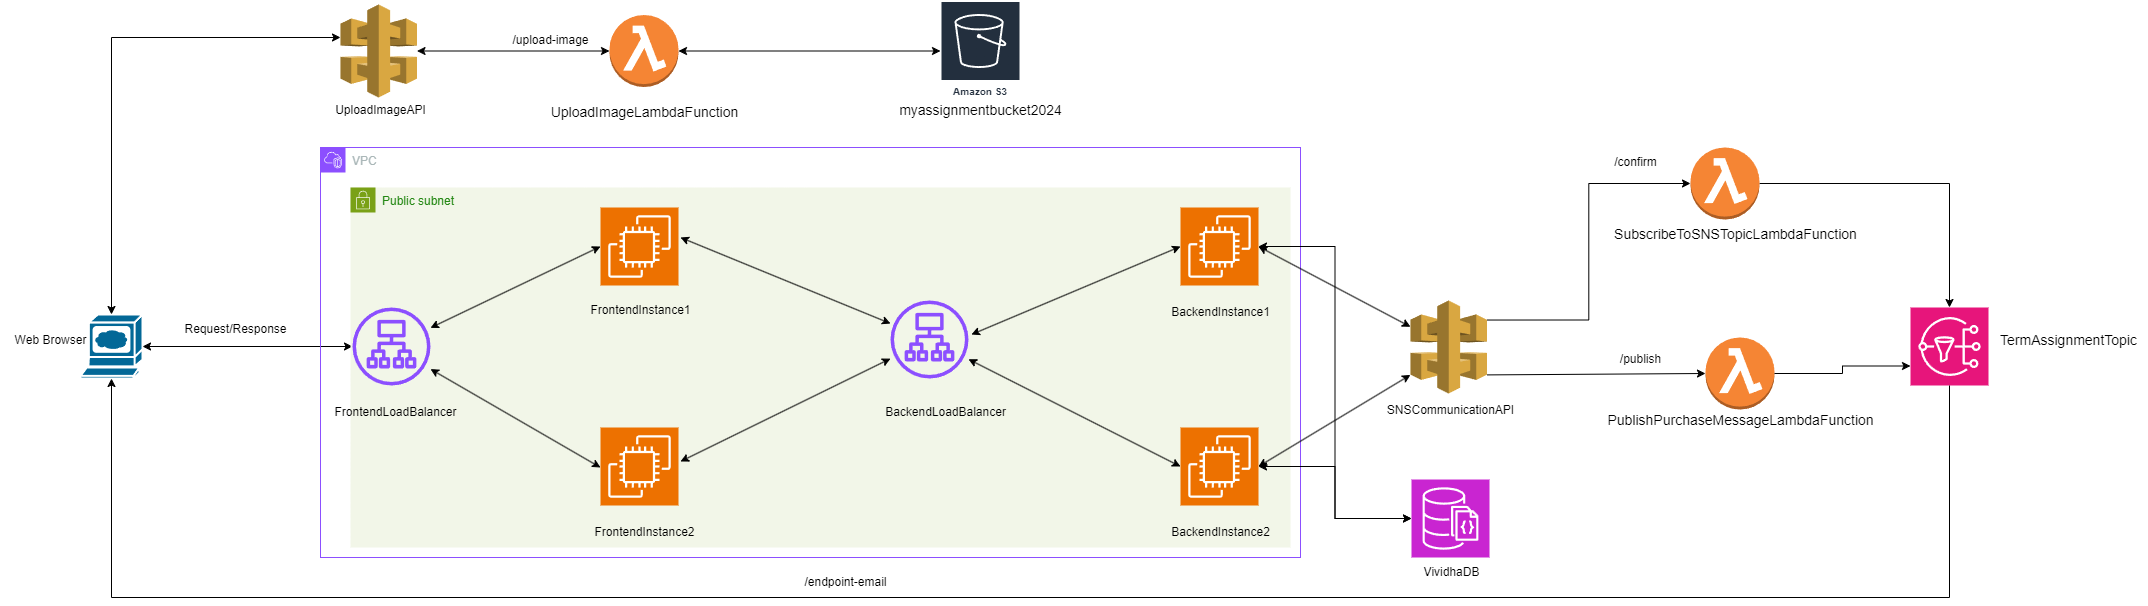

The diagram above was exported from draw.io. Its source (the exported page's mxGraphModel, read from the mxfile embedded in the PNG):
<mxGraphModel dx="1900" dy="1657" grid="1" gridSize="10" guides="1" tooltips="1" connect="1" arrows="1" fold="1" page="1" pageScale="1" pageWidth="850" pageHeight="1100" math="0" shadow="0">
  <root>
    <mxCell id="0" />
    <mxCell id="1" parent="0" />
    <mxCell id="qDdJkVGfVvedWDIUQEHf-7" value="" style="shape=mxgraph.cisco.computers_and_peripherals.web_browser;html=1;pointerEvents=1;dashed=0;fillColor=#036897;strokeColor=#ffffff;strokeWidth=2;verticalLabelPosition=bottom;verticalAlign=top;align=center;outlineConnect=0;" parent="1" vertex="1">
      <mxGeometry x="-350" y="217" width="62" height="64" as="geometry" />
    </mxCell>
    <mxCell id="qDdJkVGfVvedWDIUQEHf-8" value="" style="outlineConnect=0;dashed=0;verticalLabelPosition=bottom;verticalAlign=top;align=center;html=1;shape=mxgraph.aws3.api_gateway;fillColor=#D9A741;gradientColor=none;" parent="1" vertex="1">
      <mxGeometry x="-90" y="-93" width="76.5" height="93" as="geometry" />
    </mxCell>
    <mxCell id="qDdJkVGfVvedWDIUQEHf-25" style="edgeStyle=orthogonalEdgeStyle;rounded=0;orthogonalLoop=1;jettySize=auto;html=1;startArrow=classic;startFill=1;" parent="1" source="qDdJkVGfVvedWDIUQEHf-9" target="qDdJkVGfVvedWDIUQEHf-10" edge="1">
      <mxGeometry relative="1" as="geometry" />
    </mxCell>
    <mxCell id="qDdJkVGfVvedWDIUQEHf-9" value="" style="outlineConnect=0;dashed=0;verticalLabelPosition=bottom;verticalAlign=top;align=center;html=1;shape=mxgraph.aws3.lambda_function;fillColor=#F58534;gradientColor=none;" parent="1" vertex="1">
      <mxGeometry x="179" y="-82.5" width="69" height="72" as="geometry" />
    </mxCell>
    <mxCell id="qDdJkVGfVvedWDIUQEHf-10" value="Amazon S3" style="sketch=0;outlineConnect=0;fontColor=#232F3E;gradientColor=none;strokeColor=#ffffff;fillColor=#232F3E;dashed=0;verticalLabelPosition=middle;verticalAlign=bottom;align=center;html=1;whiteSpace=wrap;fontSize=10;fontStyle=1;spacing=3;shape=mxgraph.aws4.productIcon;prIcon=mxgraph.aws4.s3;" parent="1" vertex="1">
      <mxGeometry x="510" y="-96.5" width="80" height="100" as="geometry" />
    </mxCell>
    <mxCell id="qDdJkVGfVvedWDIUQEHf-11" value="" style="endArrow=classic;startArrow=classic;html=1;rounded=0;exitX=1;exitY=0.5;exitDx=0;exitDy=0;exitPerimeter=0;" parent="1" source="qDdJkVGfVvedWDIUQEHf-7" target="M2WuqGRDGHODgXkI5WGZ-20" edge="1">
      <mxGeometry width="50" height="50" relative="1" as="geometry">
        <mxPoint x="-270" y="238" as="sourcePoint" />
        <mxPoint x="-73.24199999999973" y="250.32596986432145" as="targetPoint" />
      </mxGeometry>
    </mxCell>
    <mxCell id="qDdJkVGfVvedWDIUQEHf-21" style="edgeStyle=orthogonalEdgeStyle;rounded=0;orthogonalLoop=1;jettySize=auto;html=1;exitX=0.5;exitY=0;exitDx=0;exitDy=0;exitPerimeter=0;startArrow=classic;startFill=1;" parent="1" source="qDdJkVGfVvedWDIUQEHf-7" edge="1">
      <mxGeometry relative="1" as="geometry">
        <mxPoint x="-288" y="171.47" as="sourcePoint" />
        <mxPoint x="-90" y="-60" as="targetPoint" />
        <Array as="points">
          <mxPoint x="-319" y="-60" />
        </Array>
      </mxGeometry>
    </mxCell>
    <mxCell id="qDdJkVGfVvedWDIUQEHf-23" style="edgeStyle=orthogonalEdgeStyle;rounded=0;orthogonalLoop=1;jettySize=auto;html=1;entryX=0;entryY=0.5;entryDx=0;entryDy=0;entryPerimeter=0;startArrow=classic;startFill=1;" parent="1" source="qDdJkVGfVvedWDIUQEHf-8" target="qDdJkVGfVvedWDIUQEHf-9" edge="1">
      <mxGeometry relative="1" as="geometry" />
    </mxCell>
    <mxCell id="M2WuqGRDGHODgXkI5WGZ-6" style="edgeStyle=orthogonalEdgeStyle;rounded=0;orthogonalLoop=1;jettySize=auto;html=1;" parent="1" source="M2WuqGRDGHODgXkI5WGZ-1" target="M2WuqGRDGHODgXkI5WGZ-5" edge="1">
      <mxGeometry relative="1" as="geometry" />
    </mxCell>
    <mxCell id="M2WuqGRDGHODgXkI5WGZ-1" value="" style="outlineConnect=0;dashed=0;verticalLabelPosition=bottom;verticalAlign=top;align=center;html=1;shape=mxgraph.aws3.lambda_function;fillColor=#F58534;gradientColor=none;" parent="1" vertex="1">
      <mxGeometry x="1260" y="50" width="69" height="72" as="geometry" />
    </mxCell>
    <mxCell id="M2WuqGRDGHODgXkI5WGZ-5" value="" style="sketch=0;points=[[0,0,0],[0.25,0,0],[0.5,0,0],[0.75,0,0],[1,0,0],[0,1,0],[0.25,1,0],[0.5,1,0],[0.75,1,0],[1,1,0],[0,0.25,0],[0,0.5,0],[0,0.75,0],[1,0.25,0],[1,0.5,0],[1,0.75,0]];outlineConnect=0;fontColor=#232F3E;fillColor=#E7157B;strokeColor=#ffffff;dashed=0;verticalLabelPosition=bottom;verticalAlign=top;align=center;html=1;fontSize=12;fontStyle=0;aspect=fixed;shape=mxgraph.aws4.resourceIcon;resIcon=mxgraph.aws4.sns;" parent="1" vertex="1">
      <mxGeometry x="1480" y="210" width="78" height="78" as="geometry" />
    </mxCell>
    <mxCell id="M2WuqGRDGHODgXkI5WGZ-7" style="edgeStyle=orthogonalEdgeStyle;rounded=0;orthogonalLoop=1;jettySize=auto;html=1;entryX=0.5;entryY=1;entryDx=0;entryDy=0;entryPerimeter=0;" parent="1" source="M2WuqGRDGHODgXkI5WGZ-5" target="qDdJkVGfVvedWDIUQEHf-7" edge="1">
      <mxGeometry relative="1" as="geometry">
        <Array as="points">
          <mxPoint x="1519" y="500" />
          <mxPoint x="-319" y="500" />
        </Array>
      </mxGeometry>
    </mxCell>
    <mxCell id="M2WuqGRDGHODgXkI5WGZ-8" value="VPC" style="points=[[0,0],[0.25,0],[0.5,0],[0.75,0],[1,0],[1,0.25],[1,0.5],[1,0.75],[1,1],[0.75,1],[0.5,1],[0.25,1],[0,1],[0,0.75],[0,0.5],[0,0.25]];outlineConnect=0;gradientColor=none;html=1;whiteSpace=wrap;fontSize=12;fontStyle=0;container=1;pointerEvents=0;collapsible=0;recursiveResize=0;shape=mxgraph.aws4.group;grIcon=mxgraph.aws4.group_vpc2;strokeColor=#8C4FFF;fillColor=none;verticalAlign=top;align=left;spacingLeft=30;fontColor=#AAB7B8;dashed=0;" parent="1" vertex="1">
      <mxGeometry x="-110" y="50" width="980" height="410" as="geometry" />
    </mxCell>
    <mxCell id="M2WuqGRDGHODgXkI5WGZ-17" value="Public subnet" style="points=[[0,0],[0.25,0],[0.5,0],[0.75,0],[1,0],[1,0.25],[1,0.5],[1,0.75],[1,1],[0.75,1],[0.5,1],[0.25,1],[0,1],[0,0.75],[0,0.5],[0,0.25]];outlineConnect=0;gradientColor=none;html=1;whiteSpace=wrap;fontSize=12;fontStyle=0;container=1;pointerEvents=0;collapsible=0;recursiveResize=0;shape=mxgraph.aws4.group;grIcon=mxgraph.aws4.group_security_group;grStroke=0;strokeColor=#7AA116;fillColor=#F2F6E8;verticalAlign=top;align=left;spacingLeft=30;fontColor=#248814;dashed=0;" parent="M2WuqGRDGHODgXkI5WGZ-8" vertex="1">
      <mxGeometry x="30" y="40" width="940" height="360" as="geometry" />
    </mxCell>
    <mxCell id="M2WuqGRDGHODgXkI5WGZ-25" value="FrontendLoadBalancer" style="text;html=1;align=center;verticalAlign=middle;resizable=0;points=[];autosize=1;strokeColor=none;fillColor=none;" parent="M2WuqGRDGHODgXkI5WGZ-17" vertex="1">
      <mxGeometry x="-30" y="210" width="150" height="30" as="geometry" />
    </mxCell>
    <mxCell id="M2WuqGRDGHODgXkI5WGZ-28" value="FrontendInstance2" style="text;html=1;align=center;verticalAlign=middle;resizable=0;points=[];autosize=1;strokeColor=none;fillColor=none;" parent="M2WuqGRDGHODgXkI5WGZ-17" vertex="1">
      <mxGeometry x="233.5" y="330" width="120" height="30" as="geometry" />
    </mxCell>
    <mxCell id="hC-LNDBy74rtkp9gZY5m-22" value="BackendInstance1" style="text;html=1;align=center;verticalAlign=middle;resizable=0;points=[];autosize=1;strokeColor=none;fillColor=none;" parent="M2WuqGRDGHODgXkI5WGZ-17" vertex="1">
      <mxGeometry x="810" y="110" width="120" height="30" as="geometry" />
    </mxCell>
    <mxCell id="hC-LNDBy74rtkp9gZY5m-23" value="BackendLoadBalancer" style="text;html=1;align=center;verticalAlign=middle;resizable=0;points=[];autosize=1;strokeColor=none;fillColor=none;" parent="M2WuqGRDGHODgXkI5WGZ-17" vertex="1">
      <mxGeometry x="525" y="210" width="140" height="30" as="geometry" />
    </mxCell>
    <mxCell id="M2WuqGRDGHODgXkI5WGZ-30" value="BackendInstance2" style="text;html=1;align=center;verticalAlign=middle;resizable=0;points=[];autosize=1;strokeColor=none;fillColor=none;" parent="M2WuqGRDGHODgXkI5WGZ-8" vertex="1">
      <mxGeometry x="840" y="370" width="120" height="30" as="geometry" />
    </mxCell>
    <mxCell id="M2WuqGRDGHODgXkI5WGZ-38" value="" style="endArrow=classic;startArrow=classic;html=1;rounded=0;" parent="M2WuqGRDGHODgXkI5WGZ-8" target="M2WuqGRDGHODgXkI5WGZ-12" edge="1">
      <mxGeometry width="50" height="50" relative="1" as="geometry">
        <mxPoint x="360" y="90" as="sourcePoint" />
        <mxPoint x="559" y="10" as="targetPoint" />
      </mxGeometry>
    </mxCell>
    <mxCell id="M2WuqGRDGHODgXkI5WGZ-39" value="" style="endArrow=classic;startArrow=classic;html=1;rounded=0;" parent="M2WuqGRDGHODgXkI5WGZ-8" target="M2WuqGRDGHODgXkI5WGZ-12" edge="1">
      <mxGeometry width="50" height="50" relative="1" as="geometry">
        <mxPoint x="360" y="314" as="sourcePoint" />
        <mxPoint x="560" y="400" as="targetPoint" />
      </mxGeometry>
    </mxCell>
    <mxCell id="M2WuqGRDGHODgXkI5WGZ-12" value="" style="sketch=0;outlineConnect=0;fontColor=#232F3E;gradientColor=none;fillColor=#8C4FFF;strokeColor=none;dashed=0;verticalLabelPosition=bottom;verticalAlign=top;align=center;html=1;fontSize=12;fontStyle=0;aspect=fixed;pointerEvents=1;shape=mxgraph.aws4.application_load_balancer;" parent="1" vertex="1">
      <mxGeometry x="460" y="203" width="78" height="78" as="geometry" />
    </mxCell>
    <mxCell id="M2WuqGRDGHODgXkI5WGZ-13" value="" style="sketch=0;points=[[0,0,0],[0.25,0,0],[0.5,0,0],[0.75,0,0],[1,0,0],[0,1,0],[0.25,1,0],[0.5,1,0],[0.75,1,0],[1,1,0],[0,0.25,0],[0,0.5,0],[0,0.75,0],[1,0.25,0],[1,0.5,0],[1,0.75,0]];outlineConnect=0;fontColor=#232F3E;fillColor=#ED7100;strokeColor=#ffffff;dashed=0;verticalLabelPosition=bottom;verticalAlign=top;align=center;html=1;fontSize=12;fontStyle=0;aspect=fixed;shape=mxgraph.aws4.resourceIcon;resIcon=mxgraph.aws4.ec2;" parent="1" vertex="1">
      <mxGeometry x="750" y="110" width="78" height="78" as="geometry" />
    </mxCell>
    <mxCell id="M2WuqGRDGHODgXkI5WGZ-14" value="" style="sketch=0;points=[[0,0,0],[0.25,0,0],[0.5,0,0],[0.75,0,0],[1,0,0],[0,1,0],[0.25,1,0],[0.5,1,0],[0.75,1,0],[1,1,0],[0,0.25,0],[0,0.5,0],[0,0.75,0],[1,0.25,0],[1,0.5,0],[1,0.75,0]];outlineConnect=0;fontColor=#232F3E;fillColor=#ED7100;strokeColor=#ffffff;dashed=0;verticalLabelPosition=bottom;verticalAlign=top;align=center;html=1;fontSize=12;fontStyle=0;aspect=fixed;shape=mxgraph.aws4.resourceIcon;resIcon=mxgraph.aws4.ec2;" parent="1" vertex="1">
      <mxGeometry x="750" y="330" width="78" height="78" as="geometry" />
    </mxCell>
    <mxCell id="M2WuqGRDGHODgXkI5WGZ-15" value="" style="endArrow=classic;startArrow=classic;html=1;rounded=0;entryX=0;entryY=0.5;entryDx=0;entryDy=0;entryPerimeter=0;exitX=1.038;exitY=0.436;exitDx=0;exitDy=0;exitPerimeter=0;" parent="1" source="M2WuqGRDGHODgXkI5WGZ-12" target="M2WuqGRDGHODgXkI5WGZ-13" edge="1">
      <mxGeometry width="50" height="50" relative="1" as="geometry">
        <mxPoint x="560" y="231" as="sourcePoint" />
        <mxPoint x="730" y="150" as="targetPoint" />
      </mxGeometry>
    </mxCell>
    <mxCell id="M2WuqGRDGHODgXkI5WGZ-16" value="" style="endArrow=classic;startArrow=classic;html=1;rounded=0;entryX=0;entryY=0.5;entryDx=0;entryDy=0;entryPerimeter=0;" parent="1" source="M2WuqGRDGHODgXkI5WGZ-12" target="M2WuqGRDGHODgXkI5WGZ-14" edge="1">
      <mxGeometry width="50" height="50" relative="1" as="geometry">
        <mxPoint x="570" y="241" as="sourcePoint" />
        <mxPoint x="800" y="149" as="targetPoint" />
      </mxGeometry>
    </mxCell>
    <mxCell id="M2WuqGRDGHODgXkI5WGZ-18" value="" style="sketch=0;points=[[0,0,0],[0.25,0,0],[0.5,0,0],[0.75,0,0],[1,0,0],[0,1,0],[0.25,1,0],[0.5,1,0],[0.75,1,0],[1,1,0],[0,0.25,0],[0,0.5,0],[0,0.75,0],[1,0.25,0],[1,0.5,0],[1,0.75,0]];outlineConnect=0;fontColor=#232F3E;fillColor=#ED7100;strokeColor=#ffffff;dashed=0;verticalLabelPosition=bottom;verticalAlign=top;align=center;html=1;fontSize=12;fontStyle=0;aspect=fixed;shape=mxgraph.aws4.resourceIcon;resIcon=mxgraph.aws4.ec2;" parent="1" vertex="1">
      <mxGeometry x="170" y="110" width="78" height="78" as="geometry" />
    </mxCell>
    <mxCell id="M2WuqGRDGHODgXkI5WGZ-19" value="" style="sketch=0;points=[[0,0,0],[0.25,0,0],[0.5,0,0],[0.75,0,0],[1,0,0],[0,1,0],[0.25,1,0],[0.5,1,0],[0.75,1,0],[1,1,0],[0,0.25,0],[0,0.5,0],[0,0.75,0],[1,0.25,0],[1,0.5,0],[1,0.75,0]];outlineConnect=0;fontColor=#232F3E;fillColor=#ED7100;strokeColor=#ffffff;dashed=0;verticalLabelPosition=bottom;verticalAlign=top;align=center;html=1;fontSize=12;fontStyle=0;aspect=fixed;shape=mxgraph.aws4.resourceIcon;resIcon=mxgraph.aws4.ec2;" parent="1" vertex="1">
      <mxGeometry x="170" y="330" width="78" height="78" as="geometry" />
    </mxCell>
    <mxCell id="M2WuqGRDGHODgXkI5WGZ-20" value="" style="sketch=0;outlineConnect=0;fontColor=#232F3E;gradientColor=none;fillColor=#8C4FFF;strokeColor=none;dashed=0;verticalLabelPosition=bottom;verticalAlign=top;align=center;html=1;fontSize=12;fontStyle=0;aspect=fixed;pointerEvents=1;shape=mxgraph.aws4.application_load_balancer;" parent="1" vertex="1">
      <mxGeometry x="-78" y="210" width="78" height="78" as="geometry" />
    </mxCell>
    <mxCell id="M2WuqGRDGHODgXkI5WGZ-21" value="" style="endArrow=classic;startArrow=classic;html=1;rounded=0;entryX=0;entryY=0.5;entryDx=0;entryDy=0;entryPerimeter=0;" parent="1" source="M2WuqGRDGHODgXkI5WGZ-20" target="M2WuqGRDGHODgXkI5WGZ-18" edge="1">
      <mxGeometry width="50" height="50" relative="1" as="geometry">
        <mxPoint x="50" y="188" as="sourcePoint" />
        <mxPoint x="100" y="138" as="targetPoint" />
      </mxGeometry>
    </mxCell>
    <mxCell id="M2WuqGRDGHODgXkI5WGZ-22" value="" style="endArrow=classic;startArrow=classic;html=1;rounded=0;entryX=0;entryY=0.5;entryDx=0;entryDy=0;entryPerimeter=0;" parent="1" source="M2WuqGRDGHODgXkI5WGZ-20" edge="1">
      <mxGeometry width="50" height="50" relative="1" as="geometry">
        <mxPoint y="451" as="sourcePoint" />
        <mxPoint x="170" y="370" as="targetPoint" />
        <Array as="points" />
      </mxGeometry>
    </mxCell>
    <mxCell id="M2WuqGRDGHODgXkI5WGZ-26" value="FrontendInstance1" style="text;html=1;align=center;verticalAlign=middle;resizable=0;points=[];autosize=1;strokeColor=none;fillColor=none;" parent="1" vertex="1">
      <mxGeometry x="150" y="198" width="120" height="30" as="geometry" />
    </mxCell>
    <mxCell id="M2WuqGRDGHODgXkI5WGZ-32" value="&lt;div style=&quot;font-size: 14px; line-height: 19px; white-space-collapse: preserve;&quot;&gt;SubscribeToSNSTopicLambdaFunction&lt;/div&gt;" style="text;html=1;align=center;verticalAlign=middle;resizable=0;points=[];autosize=1;strokeColor=none;fillColor=none;" parent="1" vertex="1">
      <mxGeometry x="1170" y="122" width="270" height="30" as="geometry" />
    </mxCell>
    <mxCell id="M2WuqGRDGHODgXkI5WGZ-34" value="&lt;div style=&quot;font-size: 14px; line-height: 19px; white-space-collapse: preserve;&quot;&gt;&lt;span style=&quot;background-color: rgb(255, 255, 255);&quot;&gt;UploadImageLambdaFunction&lt;/span&gt;&lt;/div&gt;" style="text;html=1;align=center;verticalAlign=middle;resizable=0;points=[];autosize=1;strokeColor=none;fillColor=none;" parent="1" vertex="1">
      <mxGeometry x="108.5" width="210" height="30" as="geometry" />
    </mxCell>
    <mxCell id="M2WuqGRDGHODgXkI5WGZ-35" value="&lt;div style=&quot;font-size: 14px; line-height: 19px; white-space-collapse: preserve;&quot;&gt;&lt;font face=&quot;Helvetica&quot;&gt;myassignmentbucket2024&lt;/font&gt;&lt;/div&gt;" style="text;html=1;align=center;verticalAlign=middle;resizable=0;points=[];autosize=1;strokeColor=none;fillColor=none;" parent="1" vertex="1">
      <mxGeometry x="455" y="-2" width="190" height="30" as="geometry" />
    </mxCell>
    <mxCell id="M2WuqGRDGHODgXkI5WGZ-36" value="Web Browser" style="text;html=1;align=center;verticalAlign=middle;resizable=0;points=[];autosize=1;strokeColor=none;fillColor=none;" parent="1" vertex="1">
      <mxGeometry x="-430" y="228" width="100" height="30" as="geometry" />
    </mxCell>
    <mxCell id="hC-LNDBy74rtkp9gZY5m-4" value="" style="outlineConnect=0;dashed=0;verticalLabelPosition=bottom;verticalAlign=top;align=center;html=1;shape=mxgraph.aws3.api_gateway;fillColor=#D9A741;gradientColor=none;" parent="1" vertex="1">
      <mxGeometry x="980" y="203" width="76.5" height="93" as="geometry" />
    </mxCell>
    <mxCell id="hC-LNDBy74rtkp9gZY5m-6" value="SNSCommunicationAPI" style="text;html=1;align=center;verticalAlign=middle;resizable=0;points=[];autosize=1;strokeColor=none;fillColor=none;" parent="1" vertex="1">
      <mxGeometry x="945" y="298" width="150" height="30" as="geometry" />
    </mxCell>
    <mxCell id="hC-LNDBy74rtkp9gZY5m-7" value="" style="endArrow=classic;startArrow=classic;html=1;rounded=0;entryX=0;entryY=0.8;entryDx=0;entryDy=0;entryPerimeter=0;exitX=1;exitY=0.5;exitDx=0;exitDy=0;exitPerimeter=0;" parent="1" source="M2WuqGRDGHODgXkI5WGZ-14" target="hC-LNDBy74rtkp9gZY5m-4" edge="1">
      <mxGeometry width="50" height="50" relative="1" as="geometry">
        <mxPoint x="828" y="368" as="sourcePoint" />
        <mxPoint x="878" y="318" as="targetPoint" />
      </mxGeometry>
    </mxCell>
    <mxCell id="hC-LNDBy74rtkp9gZY5m-8" value="" style="endArrow=classic;startArrow=classic;html=1;rounded=0;exitX=1;exitY=0.5;exitDx=0;exitDy=0;exitPerimeter=0;" parent="1" source="M2WuqGRDGHODgXkI5WGZ-13" target="hC-LNDBy74rtkp9gZY5m-4" edge="1">
      <mxGeometry width="50" height="50" relative="1" as="geometry">
        <mxPoint x="820" y="110" as="sourcePoint" />
        <mxPoint x="870" y="60" as="targetPoint" />
      </mxGeometry>
    </mxCell>
    <mxCell id="hC-LNDBy74rtkp9gZY5m-10" style="edgeStyle=orthogonalEdgeStyle;rounded=0;orthogonalLoop=1;jettySize=auto;html=1;entryX=0;entryY=0.5;entryDx=0;entryDy=0;entryPerimeter=0;exitX=1;exitY=0.21;exitDx=0;exitDy=0;exitPerimeter=0;" parent="1" source="hC-LNDBy74rtkp9gZY5m-4" target="M2WuqGRDGHODgXkI5WGZ-1" edge="1">
      <mxGeometry relative="1" as="geometry" />
    </mxCell>
    <mxCell id="hC-LNDBy74rtkp9gZY5m-11" value="UploadImageAPI" style="text;html=1;align=center;verticalAlign=middle;resizable=0;points=[];autosize=1;strokeColor=none;fillColor=none;" parent="1" vertex="1">
      <mxGeometry x="-105" y="-2" width="110" height="30" as="geometry" />
    </mxCell>
    <mxCell id="hC-LNDBy74rtkp9gZY5m-12" value="Request/Response" style="text;html=1;align=center;verticalAlign=middle;resizable=0;points=[];autosize=1;strokeColor=none;fillColor=none;" parent="1" vertex="1">
      <mxGeometry x="-260" y="217" width="130" height="30" as="geometry" />
    </mxCell>
    <mxCell id="hC-LNDBy74rtkp9gZY5m-13" value="/endpoint-email" style="text;html=1;align=center;verticalAlign=middle;resizable=0;points=[];autosize=1;strokeColor=none;fillColor=none;" parent="1" vertex="1">
      <mxGeometry x="360" y="470" width="110" height="30" as="geometry" />
    </mxCell>
    <mxCell id="hC-LNDBy74rtkp9gZY5m-14" value="/confirm" style="text;html=1;align=center;verticalAlign=middle;resizable=0;points=[];autosize=1;strokeColor=none;fillColor=none;" parent="1" vertex="1">
      <mxGeometry x="1169.5" y="50" width="70" height="30" as="geometry" />
    </mxCell>
    <mxCell id="hC-LNDBy74rtkp9gZY5m-15" value="" style="outlineConnect=0;dashed=0;verticalLabelPosition=bottom;verticalAlign=top;align=center;html=1;shape=mxgraph.aws3.lambda_function;fillColor=#F58534;gradientColor=none;" parent="1" vertex="1">
      <mxGeometry x="1275" y="240" width="69" height="72" as="geometry" />
    </mxCell>
    <mxCell id="hC-LNDBy74rtkp9gZY5m-17" value="" style="endArrow=classic;html=1;rounded=0;entryX=0;entryY=0.5;entryDx=0;entryDy=0;entryPerimeter=0;exitX=1;exitY=0.8;exitDx=0;exitDy=0;exitPerimeter=0;" parent="1" source="hC-LNDBy74rtkp9gZY5m-4" target="hC-LNDBy74rtkp9gZY5m-15" edge="1">
      <mxGeometry width="50" height="50" relative="1" as="geometry">
        <mxPoint x="870" y="320" as="sourcePoint" />
        <mxPoint x="920" y="270" as="targetPoint" />
      </mxGeometry>
    </mxCell>
    <mxCell id="hC-LNDBy74rtkp9gZY5m-18" style="edgeStyle=orthogonalEdgeStyle;rounded=0;orthogonalLoop=1;jettySize=auto;html=1;entryX=0;entryY=0.75;entryDx=0;entryDy=0;entryPerimeter=0;" parent="1" source="hC-LNDBy74rtkp9gZY5m-15" target="M2WuqGRDGHODgXkI5WGZ-5" edge="1">
      <mxGeometry relative="1" as="geometry" />
    </mxCell>
    <mxCell id="hC-LNDBy74rtkp9gZY5m-19" value="&lt;div style=&quot;font-size: 14px; line-height: 19px; white-space-collapse: preserve;&quot;&gt;&lt;font face=&quot;Helvetica&quot;&gt;PublishPurchaseMessageLambdaFunction&lt;/font&gt;&lt;/div&gt;" style="text;html=1;align=center;verticalAlign=middle;resizable=0;points=[];autosize=1;strokeColor=none;fillColor=none;" parent="1" vertex="1">
      <mxGeometry x="1165" y="308" width="290" height="30" as="geometry" />
    </mxCell>
    <mxCell id="hC-LNDBy74rtkp9gZY5m-20" value="/publish" style="text;html=1;align=center;verticalAlign=middle;resizable=0;points=[];autosize=1;strokeColor=none;fillColor=none;" parent="1" vertex="1">
      <mxGeometry x="1179.5" y="247" width="60" height="30" as="geometry" />
    </mxCell>
    <mxCell id="hC-LNDBy74rtkp9gZY5m-21" value="&lt;div style=&quot;font-size: 14px; line-height: 19px; white-space-collapse: preserve;&quot;&gt;&lt;span style=&quot;background-color: rgb(255, 255, 255);&quot;&gt;TermAssignmentTopic&lt;/span&gt;&lt;/div&gt;" style="text;html=1;align=center;verticalAlign=middle;resizable=0;points=[];autosize=1;strokeColor=none;fillColor=none;" parent="1" vertex="1">
      <mxGeometry x="1558" y="228" width="160" height="30" as="geometry" />
    </mxCell>
    <mxCell id="hC-LNDBy74rtkp9gZY5m-24" value="/upload-image" style="text;html=1;align=center;verticalAlign=middle;resizable=0;points=[];autosize=1;strokeColor=none;fillColor=none;" parent="1" vertex="1">
      <mxGeometry x="70" y="-72" width="100" height="30" as="geometry" />
    </mxCell>
    <mxCell id="SM3xcBOo82vipaa11Nu4-1" value="" style="sketch=0;points=[[0,0,0],[0.25,0,0],[0.5,0,0],[0.75,0,0],[1,0,0],[0,1,0],[0.25,1,0],[0.5,1,0],[0.75,1,0],[1,1,0],[0,0.25,0],[0,0.5,0],[0,0.75,0],[1,0.25,0],[1,0.5,0],[1,0.75,0]];outlineConnect=0;fontColor=#232F3E;fillColor=#C925D1;strokeColor=#ffffff;dashed=0;verticalLabelPosition=bottom;verticalAlign=top;align=center;html=1;fontSize=12;fontStyle=0;aspect=fixed;shape=mxgraph.aws4.resourceIcon;resIcon=mxgraph.aws4.documentdb_with_mongodb_compatibility;" vertex="1" parent="1">
      <mxGeometry x="981" y="382" width="78" height="78" as="geometry" />
    </mxCell>
    <mxCell id="SM3xcBOo82vipaa11Nu4-2" style="edgeStyle=orthogonalEdgeStyle;rounded=0;orthogonalLoop=1;jettySize=auto;html=1;entryX=0;entryY=0.5;entryDx=0;entryDy=0;entryPerimeter=0;startArrow=classic;startFill=1;" edge="1" parent="1" source="M2WuqGRDGHODgXkI5WGZ-13" target="SM3xcBOo82vipaa11Nu4-1">
      <mxGeometry relative="1" as="geometry" />
    </mxCell>
    <mxCell id="SM3xcBOo82vipaa11Nu4-3" style="edgeStyle=orthogonalEdgeStyle;rounded=0;orthogonalLoop=1;jettySize=auto;html=1;entryX=0;entryY=0.5;entryDx=0;entryDy=0;entryPerimeter=0;startArrow=classic;startFill=1;" edge="1" parent="1" source="M2WuqGRDGHODgXkI5WGZ-14" target="SM3xcBOo82vipaa11Nu4-1">
      <mxGeometry relative="1" as="geometry" />
    </mxCell>
    <mxCell id="SM3xcBOo82vipaa11Nu4-4" value="VividhaDB" style="text;html=1;align=center;verticalAlign=middle;resizable=0;points=[];autosize=1;strokeColor=none;fillColor=none;" vertex="1" parent="1">
      <mxGeometry x="981" y="460" width="80" height="30" as="geometry" />
    </mxCell>
  </root>
</mxGraphModel>